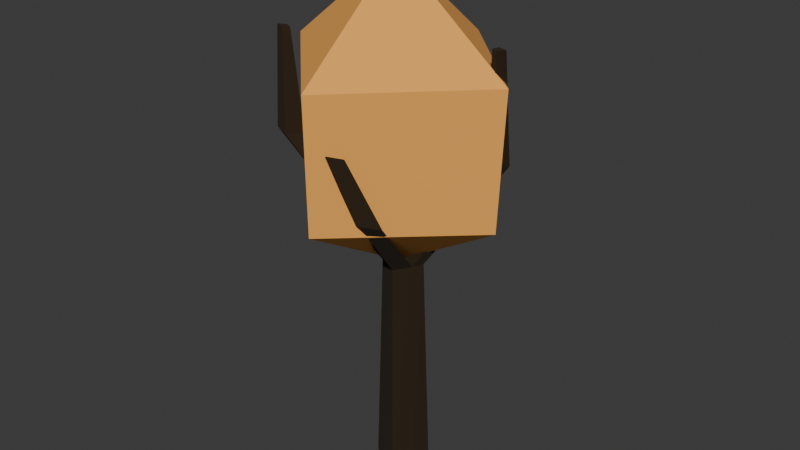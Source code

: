 # Source: tree5.blend  (saved by Blender 4.2.66; exported with 4.5.12 LTS)
import bpy
from mathutils import Matrix  # noqa: F401  (used for matrix-valued properties, if any)

bpy.ops.wm.read_factory_settings(use_empty=True)
scene = bpy.context.scene
scene.name = 'Scene'

# ---- collections
col_collection = bpy.data.collections.new('Collection'); scene.collection.children.link(col_collection)

# ---- materials (node trees are filled in below, after node groups)
mat_ground = bpy.data.materials.new('Ground')
mat_leaves2 = bpy.data.materials.new('Leaves2')

# ---- material node trees
mat_ground.use_nodes = True; mat_ground.node_tree.nodes.clear()
_N = mat_ground.node_tree.nodes; _L = mat_ground.node_tree.links
n0 = _N.new('ShaderNodeBsdfPrincipled'); n0.name = 'Principled BSDF'; n0.location = (10, 300)
n0.inputs[0].default_value = (0.02243, 0.01084, 0.001113, 1.0)
n0.inputs[2].default_value = 1.0
n1 = _N.new('ShaderNodeOutputMaterial'); n1.name = 'Material Output'; n1.location = (300, 300)
_L.new(n0.outputs[0], n1.inputs[0])
n1.is_active_output = True
mat_leaves2.use_nodes = True; mat_leaves2.node_tree.nodes.clear()
_N = mat_leaves2.node_tree.nodes; _L = mat_leaves2.node_tree.links
n0 = _N.new('ShaderNodeBsdfPrincipled'); n0.name = 'Principled BSDF'; n0.location = (10, 300)
n0.inputs[0].default_value = (0.9294, 0.4138, 0.0821, 1.0)
n0.inputs[2].default_value = 1.0
n1 = _N.new('ShaderNodeOutputMaterial'); n1.name = 'Material Output'; n1.location = (300, 300)
_L.new(n0.outputs[0], n1.inputs[0])
n1.is_active_output = True

# ---- world
world_world = bpy.data.worlds.new('World'); scene.world = world_world
world_world.use_nodes = True; world_world.node_tree.nodes.clear()
_N = world_world.node_tree.nodes; _L = world_world.node_tree.links
n0 = _N.new('ShaderNodeOutputWorld'); n0.name = 'World Output'; n0.location = (300, 300)
n1 = _N.new('ShaderNodeBackground'); n1.name = 'Background'; n1.location = (10, 300)
n1.inputs[0].default_value = (0.05088, 0.05088, 0.05088, 1.0)
_L.new(n1.outputs[0], n0.inputs[0])
n0.is_active_output = True
world_world.color = (0.05088, 0.05088, 0.05088)
world_world.sun_shadow_jitter_overblur = 0.0

# ---- meshes
me_tree_001 = bpy.data.meshes.new('Tree.001')
me_tree_001.from_pydata([(-1.069, -0.8351, -0.1003), (-0.8876, 0.8617, -0.1003), (1.069, -1.069, -0.1003), (0.8876, 1.056, -0.1003), (-0.6201, -0.7116, 11.26), (-0.6869, 0.7045, 11.26), (0.731, 0.731, 11.26), (0.6145, -0.8058, 11.26), (-1.069, 1.982e-09, -0.1003), (1.069, 1.982e-09, -0.1003), (-0.7715, -0.0002188, 11.26), (0.7293, 0.1274, 11.26), (9.805e-11, 1.056, -0.1003), (9.805e-11, -1.069, -0.1003), (0.003534, 0.7362, 11.26), (0.000121, -0.7815, 11.26), (0.0, 0.0, 11.26), (-4.56, -3.752, 16.59), (-5.56, -3.742, 16.62), (-5.555, -2.758, 16.45), (-4.555, -2.768, 16.42), (2.437, 3.59, 16.59), (3.161, 3.59, 16.59), (3.161, 2.866, 16.59), (2.437, 2.866, 16.59), (3.97, 2.301, 22.36), (4.436, 2.365, 22.36), (4.387, 1.906, 22.36), (4.02, 1.956, 22.36), (-5.694, -3.226, 21.3), (-6.192, -3.274, 21.33), (-6.189, -2.784, 21.24), (-5.693, -2.842, 21.24), (2.978, -2.423, 14.78), (2.735, -3.359, 15.03), (2.07, -2.297, 14.38), (1.828, -3.233, 14.63), (2.518, -3.881, 18.12), (2.336, -4.584, 18.32), (1.821, -3.847, 17.84), (1.671, -4.428, 18.0), (-2.731, 3.517, 13.26), (-2.731, 4.349, 13.26), (-1.899, 4.349, 13.26), (-1.899, 3.517, 13.26), (-2.295, 3.517, 13.26), (-2.283, 4.349, 13.26), (-4.834, 3.571, 18.34), (-4.834, 3.975, 18.34), (-4.506, 3.59, 18.34), (-4.501, 3.956, 18.34), (-2.481, 5.218, 16.54), (-2.153, 5.195, 16.54), (-2.488, 4.721, 16.54), (-2.153, 4.745, 16.54)], [], [(9, 3, 6, 11), (4, 15, 17, 18), (8, 0, 4, 10), (13, 2, 7, 15), (12, 1, 5, 14), (1, 8, 10, 5), (5, 10, 41, 42), (2, 9, 11, 7), (14, 16, 24, 21), (3, 12, 14, 6), (0, 13, 15, 4), (15, 7, 34, 36), (8, 1, 12, 3, 9, 2, 13, 0), (20, 19, 31, 32), (10, 4, 18, 19), (15, 16, 20, 17), (16, 10, 19, 20), (22, 21, 25, 26), (6, 14, 21, 22), (16, 11, 23, 24), (11, 6, 22, 23), (26, 25, 28, 27), (21, 24, 28, 25), (23, 22, 26, 27), (24, 23, 27, 28), (32, 31, 30, 29), (18, 17, 29, 30), (17, 20, 32, 29), (19, 18, 30, 31), (35, 36, 40, 39), (16, 15, 36, 35), (11, 16, 35, 33), (7, 11, 33, 34), (37, 39, 40, 38), (33, 35, 39, 37), (36, 34, 38, 40), (34, 33, 37, 38), (45, 44, 54, 53), (16, 14, 43, 44), (10, 16, 44, 45, 41), (14, 5, 42, 46, 43), (49, 50, 48, 47), (42, 41, 47, 48), (46, 42, 48, 50), (45, 46, 50, 49), (41, 45, 49, 47), (52, 51, 53, 54), (44, 43, 52, 54), (43, 46, 51, 52), (46, 45, 53, 51)])
_uv = me_tree_001.uv_layers.new(name='UVMap')
_uv.uv.foreach_set('vector', [0.625, 0.625, 0.625, 0.5, 0.625, 0.5, 0.625, 0.625, 0.625, 1.0, 0.625, 0.875, 0.625, 0.875, 0.625, 1.0, 0.625, 0.125, 0.625, 0.0, 0.625, 0.0, 0.625, 0.125, 0.625, 0.875, 0.625, 0.75, 0.625, 0.75, 0.625, 0.875, 0.625, 0.375, 0.625, 0.25, 0.625, 0.25, 0.625, 0.375, 0.625, 0.25, 0.625, 0.125, 0.625, 0.125, 0.625, 0.25, 0.625, 0.25, 0.625, 0.125, 0.625, 0.125, 0.625, 0.25, 0.625, 0.75, 0.625, 0.625, 0.625, 0.625, 0.625, 0.75, 0.75, 0.5, 0.75, 0.625, 0.75, 0.625, 0.75, 0.5, 0.625, 0.5, 0.625, 0.375, 0.625, 0.375, 0.625, 0.5, 0.625, 1.0, 0.625, 0.875, 0.625, 0.875, 0.625, 1.0, 0.625, 0.875, 0.625, 0.75, 0.625, 0.75, 0.625, 0.875, 0.625, 0.125, 0.625, 0.25, 0.625, 0.375, 0.625, 0.5, 0.625, 0.625, 0.625, 0.75, 0.625, 0.875, 0.625, 0.0, 0.75, 0.625, 0.875, 0.625, 0.875, 0.625, 0.75, 0.625, 0.625, 0.125, 0.625, 0.0, 0.625, 0.0, 0.625, 0.125, 0.75, 0.75, 0.75, 0.625, 0.75, 0.625, 0.75, 0.75, 0.75, 0.625, 0.875, 0.625, 0.875, 0.625, 0.75, 0.625, 0.625, 0.5, 0.625, 0.375, 0.625, 0.375, 0.625, 0.5, 0.625, 0.5, 0.625, 0.375, 0.625, 0.375, 0.625, 0.5, 0.75, 0.625, 0.625, 0.625, 0.625, 0.625, 0.75, 0.625, 0.625, 0.625, 0.625, 0.5, 0.625, 0.5, 0.625, 0.625, 0.625, 0.5, 0.75, 0.5, 0.75, 0.625, 0.625, 0.625, 0.75, 0.5, 0.75, 0.625, 0.75, 0.625, 0.75, 0.5, 0.625, 0.625, 0.625, 0.5, 0.625, 0.5, 0.625, 0.625, 0.75, 0.625, 0.625, 0.625, 0.625, 0.625, 0.75, 0.625, 0.75, 0.625, 0.875, 0.625, 0.875, 0.75, 0.75, 0.75, 0.625, 1.0, 0.625, 0.875, 0.625, 0.875, 0.625, 1.0, 0.75, 0.75, 0.75, 0.625, 0.75, 0.625, 0.75, 0.75, 0.625, 0.125, 0.625, 0.0, 0.625, 0.0, 0.625, 0.125, 0.75, 0.625, 0.75, 0.75, 0.75, 0.75, 0.75, 0.625, 0.75, 0.625, 0.75, 0.75, 0.75, 0.75, 0.75, 0.625, 0.625, 0.625, 0.75, 0.625, 0.75, 0.625, 0.625, 0.625, 0.625, 0.75, 0.625, 0.625, 0.625, 0.625, 0.625, 0.75, 0.625, 0.625, 0.75, 0.625, 0.75, 0.75, 0.625, 0.75, 0.625, 0.625, 0.75, 0.625, 0.75, 0.625, 0.625, 0.625, 0.625, 0.875, 0.625, 0.75, 0.625, 0.75, 0.625, 0.875, 0.625, 0.75, 0.625, 0.625, 0.625, 0.625, 0.625, 0.75, 0.8095, 0.625, 0.75, 0.625, 0.75, 0.625, 0.8095, 0.625, 0.75, 0.625, 0.75, 0.5, 0.75, 0.5, 0.75, 0.625, 0.875, 0.625, 0.75, 0.625, 0.75, 0.625, 0.8095, 0.625, 0.875, 0.625, 0.625, 0.375, 0.625, 0.25, 0.625, 0.25, 0.625, 0.3173, 0.625, 0.375, 0.8095, 0.625, 0.8077, 0.5, 0.875, 0.5, 0.875, 0.625, 0.625, 0.25, 0.625, 0.125, 0.625, 0.125, 0.625, 0.25, 0.625, 0.3173, 0.625, 0.25, 0.625, 0.25, 0.625, 0.3173, 0.8095, 0.625, 0.8077, 0.5, 0.8077, 0.5, 0.8095, 0.625, 0.875, 0.625, 0.8095, 0.625, 0.8095, 0.625, 0.875, 0.625, 0.75, 0.5, 0.8077, 0.5, 0.8095, 0.625, 0.75, 0.625, 0.75, 0.625, 0.75, 0.5, 0.75, 0.5, 0.75, 0.625, 0.625, 0.375, 0.625, 0.3173, 0.625, 0.3173, 0.625, 0.375, 0.8077, 0.5, 0.8095, 0.625, 0.8095, 0.625, 0.8077, 0.5])
me_tree_001.materials.append(mat_ground)
me_tree_001.update()
me_sphere = bpy.data.meshes.new('Sphere')
me_sphere.from_pydata([(0.04745, 0.9066, -0.3868), (0.9437, 0.02537, 0.6132), (0.8855, 0.04057, -0.403), (0.05715, -0.8501, 0.6132), (0.01805, -0.7961, -0.3868), (-0.02841, 0.1269, 1.297), (-0.8356, 0.05787, 0.6132), (-0.7892, 0.01117, -0.3868), (0.0273, 0.9707, 0.5777), (0.07544, 0.04057, -0.8707)], [], [(9, 0, 2), (0, 8, 1, 2), (8, 5, 1), (9, 2, 4), (2, 1, 3, 4), (1, 5, 3), (9, 4, 7), (4, 3, 6, 7), (3, 5, 6), (9, 7, 0), (7, 6, 8, 0), (6, 5, 8)])
_uv = me_sphere.uv_layers.new(name='UVMap')
_uv.uv.foreach_set('vector', [0.625, 5.96e-08, 0.75, 0.3333, 0.5, 0.3333, 0.75, 0.3333, 0.75, 0.6667, 0.5, 0.6667, 0.5, 0.3333, 0.75, 0.6667, 0.625, 1.0, 0.5, 0.6667, 0.375, 5.96e-08, 0.5, 0.3333, 0.25, 0.3333, 0.5, 0.3333, 0.5, 0.6667, 0.25, 0.6667, 0.25, 0.3333, 0.5, 0.6667, 0.375, 1.0, 0.25, 0.6667, 0.125, 5.96e-08, 0.25, 0.3333, 0.0, 0.3333, 0.25, 0.3333, 0.25, 0.6667, 0.0, 0.6667, 0.0, 0.3333, 0.25, 0.6667, 0.125, 1.0, 0.0, 0.6667, 0.875, 5.96e-08, 1.0, 0.3333, 0.75, 0.3333, 1.0, 0.3333, 1.0, 0.6667, 0.75, 0.6667, 0.75, 0.3333, 1.0, 0.6667, 0.875, 1.0, 0.75, 0.6667])
me_sphere.materials.append(mat_leaves2)
me_sphere.update()

# ---- objects
ob_tree = bpy.data.objects.new('Tree', me_tree_001)
ob_sphere = bpy.data.objects.new('Sphere', me_sphere)

# ---- transforms, parenting, visibility, modifiers, constraints
ob_tree.location = (0.0, 0.0, 0.0)
ob_tree.rotation_euler = (0.0, -0.0, 5.869)
ob_tree.scale = (0.1254, 0.1254, 0.1254)
ob_sphere.location = (-0.1117, 0.0, 2.11)
ob_sphere.scale = (0.8276, 0.8276, 0.8276)

# ---- collection membership
col_collection.objects.link(ob_tree)
col_collection.objects.link(ob_sphere)

# ---- scene / render settings (as saved in the file)
scene.frame_start = 1; scene.frame_end = 250; scene.frame_set(1)
scene.render.engine = 'BLENDER_EEVEE_NEXT'
bpy.context.view_layer.update()

# ---- added for rendering (the .blend has no active camera and no usable light): camera, sun
cam_auto = bpy.data.cameras.new('AutoCamera')
cam_auto.lens = 50.0
cam_auto.sensor_width = 36.0
cam_auto.clip_end = 1000.0
ob_auto_camera = bpy.data.objects.new('AutoCamera', cam_auto)
scene.collection.objects.link(ob_auto_camera)
ob_auto_camera.location = (3.60681, -4.34914, 4.53895)
ob_auto_camera.rotation_euler = (1.09748, -7.21219e-08, 0.694738)
scene.camera = ob_auto_camera
light_auto_sun = bpy.data.lights.new('AutoSun', 'SUN')
light_auto_sun.energy = 3.0
light_auto_sun.angle = 0.0523599
ob_auto_sun = bpy.data.objects.new('AutoSun', light_auto_sun)
scene.collection.objects.link(ob_auto_sun)
ob_auto_sun.rotation_euler = (0.872665, 0.174533, 0.523599)
bpy.context.view_layer.update()
